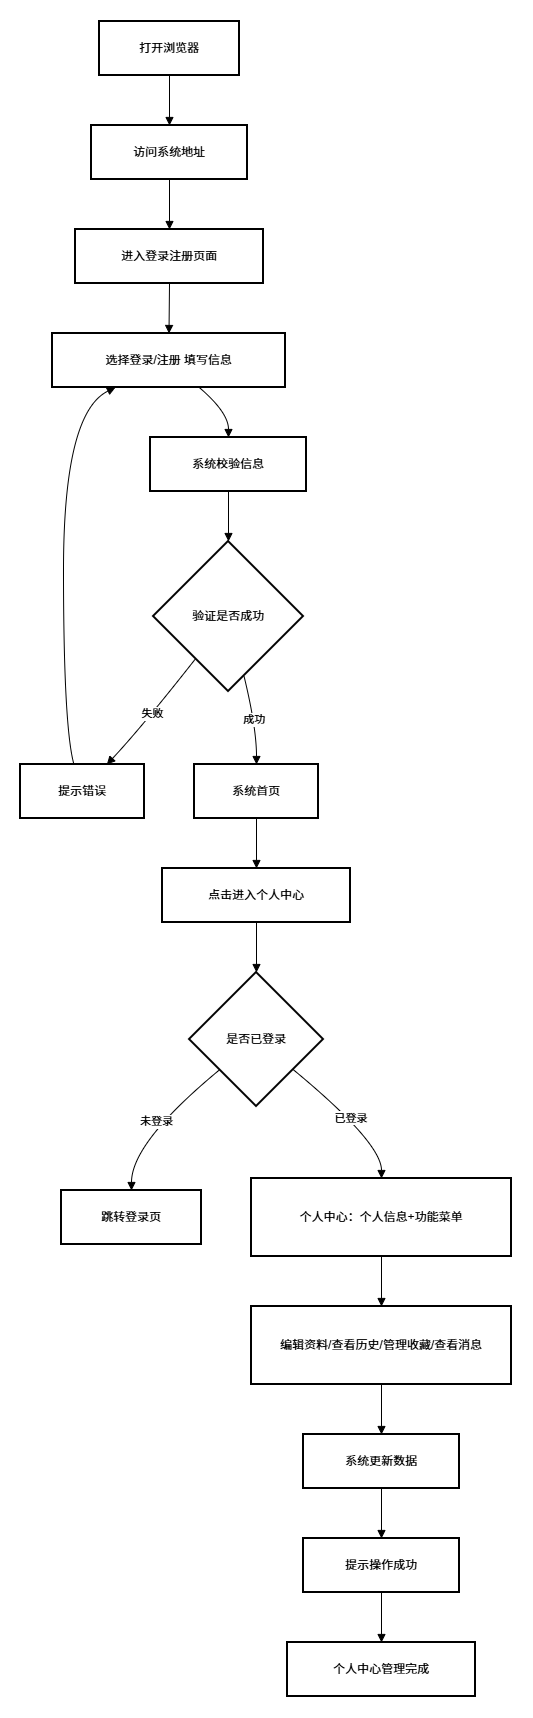

The diagram above was exported from draw.io. Its source (the exported page's mxGraphModel, read from the mxfile embedded in the PNG):
<mxGraphModel dx="1287" dy="888" grid="1" gridSize="10" guides="1" tooltips="1" connect="1" arrows="1" fold="1" page="1" pageScale="1" pageWidth="827" pageHeight="1169" math="0" shadow="0">
  <root>
    <mxCell id="0" />
    <mxCell id="1" parent="0" />
    <mxCell id="atsYFQ82EFh5uZqSSZpG-1" value="打开浏览器" style="whiteSpace=wrap;strokeWidth=2;" vertex="1" parent="1">
      <mxGeometry x="99" y="20" width="140" height="54" as="geometry" />
    </mxCell>
    <mxCell id="atsYFQ82EFh5uZqSSZpG-2" value="访问系统地址" style="whiteSpace=wrap;strokeWidth=2;" vertex="1" parent="1">
      <mxGeometry x="91" y="124" width="156" height="54" as="geometry" />
    </mxCell>
    <mxCell id="atsYFQ82EFh5uZqSSZpG-3" value="进入登录注册页面" style="whiteSpace=wrap;strokeWidth=2;" vertex="1" parent="1">
      <mxGeometry x="75" y="228" width="188" height="54" as="geometry" />
    </mxCell>
    <mxCell id="atsYFQ82EFh5uZqSSZpG-4" value="选择登录/注册 填写信息" style="whiteSpace=wrap;strokeWidth=2;" vertex="1" parent="1">
      <mxGeometry x="52" y="332" width="233" height="54" as="geometry" />
    </mxCell>
    <mxCell id="atsYFQ82EFh5uZqSSZpG-5" value="系统校验信息" style="whiteSpace=wrap;strokeWidth=2;" vertex="1" parent="1">
      <mxGeometry x="150" y="436" width="156" height="54" as="geometry" />
    </mxCell>
    <mxCell id="atsYFQ82EFh5uZqSSZpG-6" value="验证是否成功" style="rhombus;strokeWidth=2;whiteSpace=wrap;" vertex="1" parent="1">
      <mxGeometry x="153" y="540" width="150" height="150" as="geometry" />
    </mxCell>
    <mxCell id="atsYFQ82EFh5uZqSSZpG-7" value="提示错误" style="whiteSpace=wrap;strokeWidth=2;" vertex="1" parent="1">
      <mxGeometry x="20" y="763" width="124" height="54" as="geometry" />
    </mxCell>
    <mxCell id="atsYFQ82EFh5uZqSSZpG-8" value="系统首页" style="whiteSpace=wrap;strokeWidth=2;" vertex="1" parent="1">
      <mxGeometry x="194" y="763" width="124" height="54" as="geometry" />
    </mxCell>
    <mxCell id="atsYFQ82EFh5uZqSSZpG-9" value="点击进入个人中心" style="whiteSpace=wrap;strokeWidth=2;" vertex="1" parent="1">
      <mxGeometry x="162" y="867" width="188" height="54" as="geometry" />
    </mxCell>
    <mxCell id="atsYFQ82EFh5uZqSSZpG-10" value="是否已登录" style="rhombus;strokeWidth=2;whiteSpace=wrap;" vertex="1" parent="1">
      <mxGeometry x="189" y="971" width="134" height="134" as="geometry" />
    </mxCell>
    <mxCell id="atsYFQ82EFh5uZqSSZpG-11" value="跳转登录页" style="whiteSpace=wrap;strokeWidth=2;" vertex="1" parent="1">
      <mxGeometry x="61" y="1189" width="140" height="54" as="geometry" />
    </mxCell>
    <mxCell id="atsYFQ82EFh5uZqSSZpG-12" value="个人中心：个人信息+功能菜单" style="whiteSpace=wrap;strokeWidth=2;" vertex="1" parent="1">
      <mxGeometry x="251" y="1177" width="260" height="78" as="geometry" />
    </mxCell>
    <mxCell id="atsYFQ82EFh5uZqSSZpG-13" value="编辑资料/查看历史/管理收藏/查看消息" style="whiteSpace=wrap;strokeWidth=2;" vertex="1" parent="1">
      <mxGeometry x="251" y="1305" width="260" height="78" as="geometry" />
    </mxCell>
    <mxCell id="atsYFQ82EFh5uZqSSZpG-14" value="系统更新数据" style="whiteSpace=wrap;strokeWidth=2;" vertex="1" parent="1">
      <mxGeometry x="303" y="1433" width="156" height="54" as="geometry" />
    </mxCell>
    <mxCell id="atsYFQ82EFh5uZqSSZpG-15" value="提示操作成功" style="whiteSpace=wrap;strokeWidth=2;" vertex="1" parent="1">
      <mxGeometry x="303" y="1537" width="156" height="54" as="geometry" />
    </mxCell>
    <mxCell id="atsYFQ82EFh5uZqSSZpG-16" value="个人中心管理完成" style="whiteSpace=wrap;strokeWidth=2;" vertex="1" parent="1">
      <mxGeometry x="287" y="1641" width="188" height="54" as="geometry" />
    </mxCell>
    <mxCell id="atsYFQ82EFh5uZqSSZpG-17" value="" style="curved=1;startArrow=none;endArrow=block;exitX=0.5;exitY=1;entryX=0.5;entryY=0;rounded=0;" edge="1" parent="1" source="atsYFQ82EFh5uZqSSZpG-1" target="atsYFQ82EFh5uZqSSZpG-2">
      <mxGeometry relative="1" as="geometry">
        <Array as="points" />
      </mxGeometry>
    </mxCell>
    <mxCell id="atsYFQ82EFh5uZqSSZpG-18" value="" style="curved=1;startArrow=none;endArrow=block;exitX=0.5;exitY=1;entryX=0.5;entryY=0;rounded=0;" edge="1" parent="1" source="atsYFQ82EFh5uZqSSZpG-2" target="atsYFQ82EFh5uZqSSZpG-3">
      <mxGeometry relative="1" as="geometry">
        <Array as="points" />
      </mxGeometry>
    </mxCell>
    <mxCell id="atsYFQ82EFh5uZqSSZpG-19" value="" style="curved=1;startArrow=none;endArrow=block;exitX=0.5;exitY=1;entryX=0.5;entryY=0;rounded=0;" edge="1" parent="1" source="atsYFQ82EFh5uZqSSZpG-3" target="atsYFQ82EFh5uZqSSZpG-4">
      <mxGeometry relative="1" as="geometry">
        <Array as="points" />
      </mxGeometry>
    </mxCell>
    <mxCell id="atsYFQ82EFh5uZqSSZpG-20" value="" style="curved=1;startArrow=none;endArrow=block;exitX=0.63;exitY=1;entryX=0.5;entryY=0;rounded=0;" edge="1" parent="1" source="atsYFQ82EFh5uZqSSZpG-4" target="atsYFQ82EFh5uZqSSZpG-5">
      <mxGeometry relative="1" as="geometry">
        <Array as="points">
          <mxPoint x="228" y="411" />
        </Array>
      </mxGeometry>
    </mxCell>
    <mxCell id="atsYFQ82EFh5uZqSSZpG-21" value="" style="curved=1;startArrow=none;endArrow=block;exitX=0.5;exitY=1;entryX=0.5;entryY=0;rounded=0;" edge="1" parent="1" source="atsYFQ82EFh5uZqSSZpG-5" target="atsYFQ82EFh5uZqSSZpG-6">
      <mxGeometry relative="1" as="geometry">
        <Array as="points" />
      </mxGeometry>
    </mxCell>
    <mxCell id="atsYFQ82EFh5uZqSSZpG-22" value="失败" style="curved=1;startArrow=none;endArrow=block;exitX=0.11;exitY=1;entryX=0.7;entryY=-0.01;rounded=0;" edge="1" parent="1" source="atsYFQ82EFh5uZqSSZpG-6" target="atsYFQ82EFh5uZqSSZpG-7">
      <mxGeometry relative="1" as="geometry">
        <Array as="points">
          <mxPoint x="141" y="726" />
        </Array>
      </mxGeometry>
    </mxCell>
    <mxCell id="atsYFQ82EFh5uZqSSZpG-23" value="" style="curved=1;startArrow=none;endArrow=block;exitX=0.43;exitY=-0.01;entryX=0.27;entryY=1;rounded=0;" edge="1" parent="1" source="atsYFQ82EFh5uZqSSZpG-7" target="atsYFQ82EFh5uZqSSZpG-4">
      <mxGeometry relative="1" as="geometry">
        <Array as="points">
          <mxPoint x="63" y="726" />
          <mxPoint x="63" y="411" />
        </Array>
      </mxGeometry>
    </mxCell>
    <mxCell id="atsYFQ82EFh5uZqSSZpG-24" value="成功" style="curved=1;startArrow=none;endArrow=block;exitX=0.63;exitY=1;entryX=0.5;entryY=-0.01;rounded=0;" edge="1" parent="1" source="atsYFQ82EFh5uZqSSZpG-6" target="atsYFQ82EFh5uZqSSZpG-8">
      <mxGeometry relative="1" as="geometry">
        <Array as="points">
          <mxPoint x="256" y="726" />
        </Array>
      </mxGeometry>
    </mxCell>
    <mxCell id="atsYFQ82EFh5uZqSSZpG-25" value="" style="curved=1;startArrow=none;endArrow=block;exitX=0.5;exitY=0.99;entryX=0.5;entryY=-0.01;rounded=0;" edge="1" parent="1" source="atsYFQ82EFh5uZqSSZpG-8" target="atsYFQ82EFh5uZqSSZpG-9">
      <mxGeometry relative="1" as="geometry">
        <Array as="points" />
      </mxGeometry>
    </mxCell>
    <mxCell id="atsYFQ82EFh5uZqSSZpG-26" value="" style="curved=1;startArrow=none;endArrow=block;exitX=0.5;exitY=0.99;entryX=0.5;entryY=0;rounded=0;" edge="1" parent="1" source="atsYFQ82EFh5uZqSSZpG-9" target="atsYFQ82EFh5uZqSSZpG-10">
      <mxGeometry relative="1" as="geometry">
        <Array as="points" />
      </mxGeometry>
    </mxCell>
    <mxCell id="atsYFQ82EFh5uZqSSZpG-27" value="未登录" style="curved=1;startArrow=none;endArrow=block;exitX=0;exitY=0.91;entryX=0.5;entryY=0.01;rounded=0;" edge="1" parent="1" source="atsYFQ82EFh5uZqSSZpG-10" target="atsYFQ82EFh5uZqSSZpG-11">
      <mxGeometry relative="1" as="geometry">
        <Array as="points">
          <mxPoint x="131" y="1141" />
        </Array>
      </mxGeometry>
    </mxCell>
    <mxCell id="atsYFQ82EFh5uZqSSZpG-28" value="已登录" style="curved=1;startArrow=none;endArrow=block;exitX=1;exitY=0.91;entryX=0.5;entryY=0;rounded=0;" edge="1" parent="1" source="atsYFQ82EFh5uZqSSZpG-10" target="atsYFQ82EFh5uZqSSZpG-12">
      <mxGeometry relative="1" as="geometry">
        <Array as="points">
          <mxPoint x="381" y="1141" />
        </Array>
      </mxGeometry>
    </mxCell>
    <mxCell id="atsYFQ82EFh5uZqSSZpG-29" value="" style="curved=1;startArrow=none;endArrow=block;exitX=0.5;exitY=1;entryX=0.5;entryY=0;rounded=0;" edge="1" parent="1" source="atsYFQ82EFh5uZqSSZpG-12" target="atsYFQ82EFh5uZqSSZpG-13">
      <mxGeometry relative="1" as="geometry">
        <Array as="points" />
      </mxGeometry>
    </mxCell>
    <mxCell id="atsYFQ82EFh5uZqSSZpG-30" value="" style="curved=1;startArrow=none;endArrow=block;exitX=0.5;exitY=1;entryX=0.5;entryY=0.01;rounded=0;" edge="1" parent="1" source="atsYFQ82EFh5uZqSSZpG-13" target="atsYFQ82EFh5uZqSSZpG-14">
      <mxGeometry relative="1" as="geometry">
        <Array as="points" />
      </mxGeometry>
    </mxCell>
    <mxCell id="atsYFQ82EFh5uZqSSZpG-31" value="" style="curved=1;startArrow=none;endArrow=block;exitX=0.5;exitY=1.01;entryX=0.5;entryY=0.01;rounded=0;" edge="1" parent="1" source="atsYFQ82EFh5uZqSSZpG-14" target="atsYFQ82EFh5uZqSSZpG-15">
      <mxGeometry relative="1" as="geometry">
        <Array as="points" />
      </mxGeometry>
    </mxCell>
    <mxCell id="atsYFQ82EFh5uZqSSZpG-32" value="" style="curved=1;startArrow=none;endArrow=block;exitX=0.5;exitY=1.01;entryX=0.5;entryY=0.01;rounded=0;" edge="1" parent="1" source="atsYFQ82EFh5uZqSSZpG-15" target="atsYFQ82EFh5uZqSSZpG-16">
      <mxGeometry relative="1" as="geometry">
        <Array as="points" />
      </mxGeometry>
    </mxCell>
  </root>
</mxGraphModel>